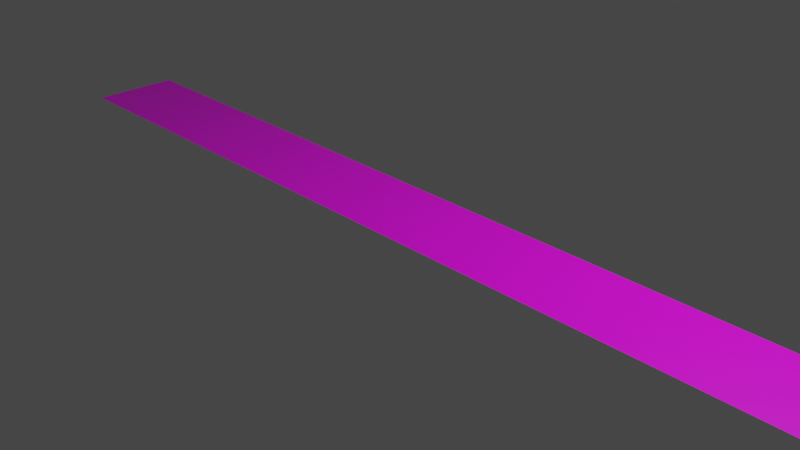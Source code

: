 # Source: untitled.blend  (saved by Blender 3.1.7; exported with 4.5.12 LTS)
import bpy
from mathutils import Matrix  # noqa: F401  (used for matrix-valued properties, if any)

bpy.ops.wm.read_factory_settings(use_empty=True)
scene = bpy.context.scene
scene.name = 'Scene'

# ---- collections
col_collection = bpy.data.collections.new('Collection'); scene.collection.children.link(col_collection)

# ---- images (referenced by path relative to the original .blend; pixels are not part of the script)
import os
ASSET_DIR = os.environ.get("B2B_ASSET_DIR", "")  # directory of the original .blend (textures are referenced by path, not embedded)
HERE = os.path.dirname(os.path.abspath(__file__))  # packed textures are extracted next to this script under _unpacked/

def load_image(name, relpath, width, height, colorspace="sRGB"):
    """Load a texture the original file referenced (path relative to the .blend, or extracted next to this script)."""
    p = next((c for c in (os.path.join(HERE, relpath), os.path.join(ASSET_DIR, relpath)) if relpath and os.path.exists(c)), "")
    if p:
        img = bpy.data.images.load(p, check_existing=True)
        img.name = name
    else:  # same state as the original file: an image datablock whose file is absent (Cycles renders it pink)
        img = bpy.data.images.new(name, width, height)
        img.source = "FILE"
        img.filepath = "//" + (relpath or name)
    img.colorspace_settings.name = colorspace
    return img
img_atkhud_png = load_image('atkHud.png', 'atkHud.png', 1024, 1024, 'sRGB')

# ---- materials (node trees are filled in below, after node groups)
mat_material = bpy.data.materials.new('Material')
mat_material.alpha_threshold = 0.0
mat_material.use_transparent_shadow = False
mat_material.line_color = (0.0, 0.0, 0.0, 1.0)

# ---- material node trees
mat_material.use_nodes = True; mat_material.node_tree.nodes.clear()
_N = mat_material.node_tree.nodes; _L = mat_material.node_tree.links
n0 = _N.new('ShaderNodeOutputMaterial'); n0.name = 'Material Output'; n0.location = (300, 300)
n1 = _N.new('ShaderNodeBsdfPrincipled'); n1.name = 'Principled BSDF'; n1.location = (10, 300)
n1.distribution = 'GGX'
n1.subsurface_method = 'RANDOM_WALK_SKIN'
n1.inputs[2].default_value = 0.4
n1.inputs[3].default_value = 1.45
n1.inputs[27].default_value = (0.0, 0.0, 0.0, 1.0)
n1.inputs[28].default_value = 1.0
n2 = _N.new('ShaderNodeTexImage'); n2.name = '画像テクスチャ'; n2.location = (-280, 280)
n2.image = img_atkhud_png
_L.new(n1.outputs[0], n0.inputs[0])
_L.new(n2.outputs[0], n1.inputs[0])
n0.is_active_output = True

# ---- world
world_world = bpy.data.worlds.new('World'); scene.world = world_world
world_world.use_nodes = True; world_world.node_tree.nodes.clear()
_N = world_world.node_tree.nodes; _L = world_world.node_tree.links
n0 = _N.new('ShaderNodeOutputWorld'); n0.name = 'World Output'; n0.location = (300, 300)
n1 = _N.new('ShaderNodeBackground'); n1.name = 'Background'; n1.location = (10, 300)
n1.inputs[0].default_value = (0.05088, 0.05088, 0.05088, 1.0)
_L.new(n1.outputs[0], n0.inputs[0])
n0.is_active_output = True
world_world.color = (0.05088, 0.05088, 0.05088)
world_world.use_sun_shadow = False
world_world.sun_shadow_jitter_overblur = 0.0

# ---- cameras
cam_camera = bpy.data.cameras.new('Camera')
cam_camera.clip_end = 100.0
cam_camera.ortho_scale = 7.314

# ---- lights
light_light = bpy.data.lights.new('Light', 'POINT')
light_light.transmission_factor = 0.0
light_light.energy = 1000.0
light_light.shadow_soft_size = 0.1
light_light.shadow_maximum_resolution = 0.006
light_light.use_absolute_resolution = True

# ---- meshes
me_cube = bpy.data.meshes.new('Cube')
me_cube.from_pydata([(5.0, 0.5, 0.1), (5.0, -0.5, 0.1), (-5.0, 0.5, 0.1), (-5.0, -0.5, 0.1)], [], [(2, 1, 0), (2, 3, 1)])
_uv = me_cube.uv_layers.new(name='UVMap')
_uv.uv.foreach_set('vector', [0.1, 1.0, 0.0, 0.0, 0.1, 0.0, 0.1, 1.0, 0.0, 1.0, 0.0, 0.0])
me_cube.materials.append(mat_material)
me_cube.use_remesh_preserve_volume = False
me_cube.use_remesh_preserve_attributes = False
me_cube.use_mirror_vertex_groups = False
me_cube.update()

# ---- objects
ob_cube = bpy.data.objects.new('Cube', me_cube)
ob_light = bpy.data.objects.new('Light', light_light)
ob_camera = bpy.data.objects.new('Camera', cam_camera)

# ---- transforms, parenting, visibility, modifiers, constraints
ob_cube.location = (0.0, 0.0, 0.0)
ob_cube.lock_rotations_4d = False
ob_cube.empty_display_type = 'ARROWS'
ob_cube.lineart.crease_threshold = 0.0
ob_light.location = (4.076, 1.005, 5.904)
ob_light.rotation_euler = (0.6503, 0.05522, 1.866)
ob_light.lock_rotations_4d = False
ob_light.empty_display_type = 'ARROWS'
ob_light.color = (0.0, 0.0, 0.0, 0.0)
ob_light.lineart.crease_threshold = 0.0
ob_camera.location = (7.359, -6.926, 4.958)
ob_camera.rotation_euler = (1.109, 0.0, 0.8149)
ob_camera.lock_rotations_4d = False
ob_camera.empty_display_type = 'ARROWS'
ob_camera.color = (0.0, 0.0, 0.0, 0.0)
ob_camera.display_type = 'WIRE'
ob_camera.lineart.crease_threshold = 0.0

# ---- collection membership
col_collection.objects.link(ob_cube)
col_collection.objects.link(ob_light)
col_collection.objects.link(ob_camera)

# ---- scene / render settings (as saved in the file)
scene.camera = ob_camera
scene.frame_start = 1; scene.frame_end = 250; scene.frame_set(1)
scene.render.engine = 'BLENDER_EEVEE_NEXT'
scene.cycles.sampling_pattern = 'TABULATED_SOBOL'
scene.cycles.use_light_tree = False
scene.view_settings.view_transform = 'Filmic'
bpy.context.view_layer.update()
